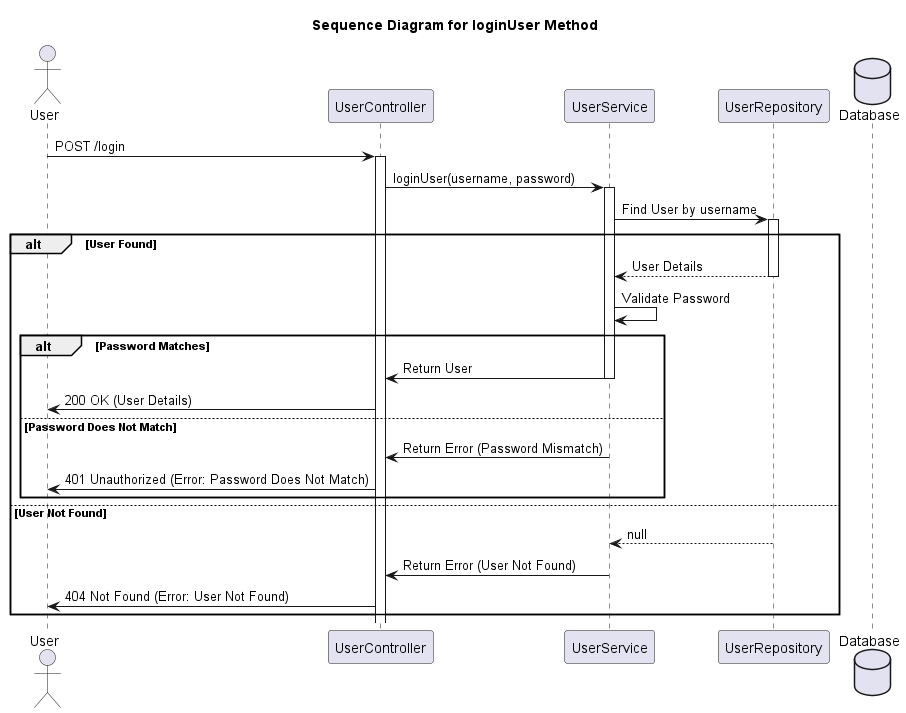

The diagram above was rendered by PlantUML. Its source (embedded in the PNG):
@startuml
title Sequence Diagram for loginUser Method

actor User
participant UserController
participant UserService
participant UserRepository as Repo
database Database as DB

User -> UserController: POST /login
activate UserController

UserController -> UserService: loginUser(username, password)
activate UserService

UserService -> Repo: Find User by username
activate Repo

alt User Found
    Repo --> UserService: User Details
    deactivate Repo

    UserService -> UserService: Validate Password
    alt Password Matches
        UserService -> UserController: Return User
        deactivate UserService

        UserController -> User: 200 OK (User Details)
    else Password Does Not Match
        UserService -> UserController: Return Error (Password Mismatch)
        deactivate UserService

        UserController -> User: 401 Unauthorized (Error: Password Does Not Match)
    end
else User Not Found
    Repo --> UserService: null
    deactivate Repo

    UserService -> UserController: Return Error (User Not Found)
    deactivate UserService

    UserController -> User: 404 Not Found (Error: User Not Found)
end

@enduml